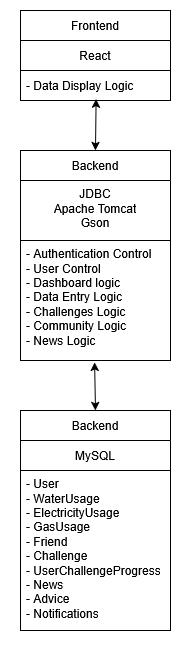

The diagram above was exported from draw.io. Its source (the exported page's mxGraphModel, read from the mxfile embedded in the PNG):
<mxGraphModel dx="1026" dy="526" grid="1" gridSize="10" guides="1" tooltips="1" connect="1" arrows="1" fold="1" page="1" pageScale="1" pageWidth="850" pageHeight="1100" math="0" shadow="0">
  <root>
    <mxCell id="0" />
    <mxCell id="1" parent="0" />
    <mxCell id="P880_DURTQ73j6wvtOqZ-46" value="" style="rounded=0;whiteSpace=wrap;html=1;strokeColor=none;" vertex="1" parent="1">
      <mxGeometry x="270" y="40" width="190" height="650" as="geometry" />
    </mxCell>
    <mxCell id="P880_DURTQ73j6wvtOqZ-31" value="Backend" style="swimlane;fontStyle=0;childLayout=stackLayout;horizontal=1;startSize=30;horizontalStack=0;resizeParent=1;resizeParentMax=0;resizeLast=0;collapsible=1;marginBottom=0;whiteSpace=wrap;html=1;" vertex="1" parent="1">
      <mxGeometry x="290" y="190" width="150" height="210" as="geometry" />
    </mxCell>
    <mxCell id="P880_DURTQ73j6wvtOqZ-32" value="&lt;div&gt;JDBC&lt;/div&gt;&lt;div&gt;Apache Tomcat&lt;/div&gt;&lt;div&gt;Gson&lt;/div&gt;" style="text;strokeColor=none;fillColor=none;align=center;verticalAlign=top;spacingLeft=4;spacingRight=4;overflow=hidden;points=[[0,0.5],[1,0.5]];portConstraint=eastwest;rotatable=0;whiteSpace=wrap;html=1;labelBorderColor=none;" vertex="1" parent="P880_DURTQ73j6wvtOqZ-31">
      <mxGeometry y="30" width="150" height="60" as="geometry" />
    </mxCell>
    <mxCell id="P880_DURTQ73j6wvtOqZ-33" value="&lt;div&gt;- Authentication Control&lt;/div&gt;&lt;div&gt;- User Control&lt;/div&gt;&lt;div&gt;- Dashboard logic&lt;/div&gt;&lt;div&gt;- Data Entry Logic&lt;/div&gt;&lt;div&gt;- Challenges Logic&lt;/div&gt;&lt;div&gt;- Community Logic&lt;/div&gt;&lt;div&gt;- News Logic&lt;/div&gt;&lt;div&gt;&lt;br&gt;&lt;/div&gt;" style="text;strokeColor=default;fillColor=none;align=left;verticalAlign=top;spacingLeft=4;spacingRight=4;overflow=hidden;points=[[0,0.5],[1,0.5]];portConstraint=eastwest;rotatable=0;whiteSpace=wrap;html=1;labelBorderColor=none;" vertex="1" parent="P880_DURTQ73j6wvtOqZ-31">
      <mxGeometry y="90" width="150" height="120" as="geometry" />
    </mxCell>
    <mxCell id="P880_DURTQ73j6wvtOqZ-37" value="Frontend" style="swimlane;fontStyle=0;childLayout=stackLayout;horizontal=1;startSize=30;horizontalStack=0;resizeParent=1;resizeParentMax=0;resizeLast=0;collapsible=1;marginBottom=0;whiteSpace=wrap;html=1;" vertex="1" parent="1">
      <mxGeometry x="290" y="50" width="150" height="90" as="geometry" />
    </mxCell>
    <mxCell id="P880_DURTQ73j6wvtOqZ-38" value="&lt;div align=&quot;center&quot;&gt;React&lt;/div&gt;" style="text;strokeColor=none;fillColor=none;align=center;verticalAlign=middle;spacingLeft=4;spacingRight=4;overflow=hidden;points=[[0,0.5],[1,0.5]];portConstraint=eastwest;rotatable=0;whiteSpace=wrap;html=1;" vertex="1" parent="P880_DURTQ73j6wvtOqZ-37">
      <mxGeometry y="30" width="150" height="30" as="geometry" />
    </mxCell>
    <mxCell id="P880_DURTQ73j6wvtOqZ-39" value="- Data Display Logic" style="text;strokeColor=default;fillColor=none;align=left;verticalAlign=middle;spacingLeft=4;spacingRight=4;overflow=hidden;points=[[0,0.5],[1,0.5]];portConstraint=eastwest;rotatable=0;whiteSpace=wrap;html=1;" vertex="1" parent="P880_DURTQ73j6wvtOqZ-37">
      <mxGeometry y="60" width="150" height="30" as="geometry" />
    </mxCell>
    <mxCell id="P880_DURTQ73j6wvtOqZ-41" value="Backend" style="swimlane;fontStyle=0;childLayout=stackLayout;horizontal=1;startSize=30;horizontalStack=0;resizeParent=1;resizeParentMax=0;resizeLast=0;collapsible=1;marginBottom=0;whiteSpace=wrap;html=1;" vertex="1" parent="1">
      <mxGeometry x="290" y="450" width="150" height="220" as="geometry" />
    </mxCell>
    <mxCell id="P880_DURTQ73j6wvtOqZ-42" value="MySQL" style="text;strokeColor=none;fillColor=none;align=center;verticalAlign=middle;spacingLeft=4;spacingRight=4;overflow=hidden;points=[[0,0.5],[1,0.5]];portConstraint=eastwest;rotatable=0;whiteSpace=wrap;html=1;" vertex="1" parent="P880_DURTQ73j6wvtOqZ-41">
      <mxGeometry y="30" width="150" height="30" as="geometry" />
    </mxCell>
    <mxCell id="P880_DURTQ73j6wvtOqZ-43" value="&lt;div&gt;- User&lt;/div&gt;&lt;div&gt;- WaterUsage&lt;/div&gt;&lt;div&gt;- ElectricityUsage&lt;/div&gt;&lt;div&gt;- GasUsage&lt;/div&gt;&lt;div&gt;- Friend&lt;/div&gt;&lt;div&gt;- Challenge&lt;/div&gt;&lt;div&gt;- UserChallengeProgress&lt;/div&gt;&lt;div&gt;- News&lt;/div&gt;&lt;div&gt;- Advice&lt;/div&gt;&lt;div&gt;- Notifications&lt;/div&gt;" style="text;strokeColor=default;fillColor=none;align=left;verticalAlign=top;spacingLeft=4;spacingRight=4;overflow=hidden;points=[[0,0.5],[1,0.5]];portConstraint=eastwest;rotatable=0;whiteSpace=wrap;html=1;" vertex="1" parent="P880_DURTQ73j6wvtOqZ-41">
      <mxGeometry y="60" width="150" height="160" as="geometry" />
    </mxCell>
    <mxCell id="P880_DURTQ73j6wvtOqZ-44" value="" style="endArrow=classic;startArrow=classic;html=1;rounded=0;entryX=0.504;entryY=0.956;entryDx=0;entryDy=0;entryPerimeter=0;exitX=0.5;exitY=0;exitDx=0;exitDy=0;" edge="1" parent="1" source="P880_DURTQ73j6wvtOqZ-31" target="P880_DURTQ73j6wvtOqZ-39">
      <mxGeometry width="50" height="50" relative="1" as="geometry">
        <mxPoint x="440" y="350" as="sourcePoint" />
        <mxPoint x="380" y="160" as="targetPoint" />
      </mxGeometry>
    </mxCell>
    <mxCell id="P880_DURTQ73j6wvtOqZ-45" value="" style="endArrow=classic;startArrow=classic;html=1;rounded=0;exitX=0.5;exitY=0;exitDx=0;exitDy=0;entryX=0.494;entryY=1.015;entryDx=0;entryDy=0;entryPerimeter=0;" edge="1" parent="1" source="P880_DURTQ73j6wvtOqZ-41" target="P880_DURTQ73j6wvtOqZ-33">
      <mxGeometry width="50" height="50" relative="1" as="geometry">
        <mxPoint x="320" y="430" as="sourcePoint" />
        <mxPoint x="367" y="420" as="targetPoint" />
      </mxGeometry>
    </mxCell>
  </root>
</mxGraphModel>